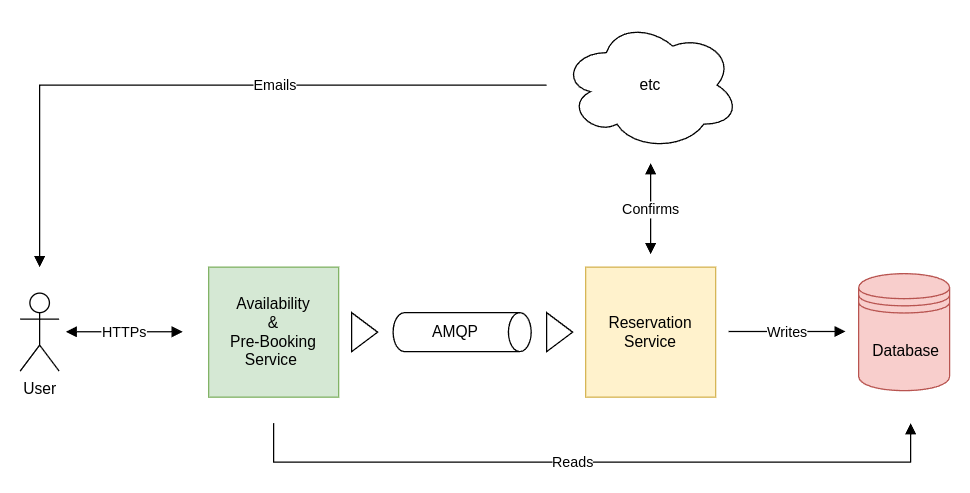

The diagram above was exported from draw.io. Its source (the exported page's mxGraphModel, read from the mxfile embedded in the PNG):
<mxGraphModel dx="2022" dy="683" grid="1" gridSize="10" guides="1" tooltips="1" connect="1" arrows="1" fold="1" page="1" pageScale="1" pageWidth="827" pageHeight="1169" math="0" shadow="0">
  <root>
    <mxCell id="0" />
    <mxCell id="1" parent="0" />
    <mxCell id="FiDSlbSUAsl9nSzJVN6b-2" value="Availability &lt;br&gt;&amp;amp;&lt;br&gt;Pre-Booking&lt;br&gt;Service&amp;nbsp;" style="rounded=0;whiteSpace=wrap;html=1;fillColor=#d5e8d4;strokeColor=#82b366;" vertex="1" parent="1">
      <mxGeometry x="20" y="700" width="100" height="100" as="geometry" />
    </mxCell>
    <mxCell id="FiDSlbSUAsl9nSzJVN6b-3" value="User" style="shape=umlActor;verticalLabelPosition=bottom;verticalAlign=top;html=1;outlineConnect=0;" vertex="1" parent="1">
      <mxGeometry x="-125" y="719.99" width="30" height="60" as="geometry" />
    </mxCell>
    <mxCell id="FiDSlbSUAsl9nSzJVN6b-4" value="" style="shape=cylinder3;whiteSpace=wrap;html=1;boundedLbl=1;backgroundOutline=1;size=8.766904761904925;rotation=90;" vertex="1" parent="1">
      <mxGeometry x="200" y="696.87" width="30" height="106.25" as="geometry" />
    </mxCell>
    <mxCell id="FiDSlbSUAsl9nSzJVN6b-5" value="&amp;nbsp;Database" style="shape=datastore;whiteSpace=wrap;html=1;fillColor=#f8cecc;strokeColor=#b85450;" vertex="1" parent="1">
      <mxGeometry x="520" y="705" width="70" height="90" as="geometry" />
    </mxCell>
    <mxCell id="FiDSlbSUAsl9nSzJVN6b-6" value="etc" style="ellipse;shape=cloud;whiteSpace=wrap;html=1;" vertex="1" parent="1">
      <mxGeometry x="291.82" y="510" width="136.36" height="100" as="geometry" />
    </mxCell>
    <mxCell id="FiDSlbSUAsl9nSzJVN6b-7" value="" style="endArrow=block;startArrow=block;html=1;rounded=0;endFill=1;startFill=1;" edge="1" parent="1">
      <mxGeometry width="50" height="50" relative="1" as="geometry">
        <mxPoint x="-90" y="749.71" as="sourcePoint" />
        <mxPoint y="749.71" as="targetPoint" />
      </mxGeometry>
    </mxCell>
    <mxCell id="FiDSlbSUAsl9nSzJVN6b-8" value="HTTPs" style="edgeLabel;html=1;align=center;verticalAlign=middle;resizable=0;points=[];" vertex="1" connectable="0" parent="FiDSlbSUAsl9nSzJVN6b-7">
      <mxGeometry x="0.0044" relative="1" as="geometry">
        <mxPoint as="offset" />
      </mxGeometry>
    </mxCell>
    <mxCell id="FiDSlbSUAsl9nSzJVN6b-9" value="AMQP" style="text;html=1;align=center;verticalAlign=middle;whiteSpace=wrap;rounded=0;" vertex="1" parent="1">
      <mxGeometry x="180" y="734.99" width="60" height="30" as="geometry" />
    </mxCell>
    <mxCell id="FiDSlbSUAsl9nSzJVN6b-10" value="" style="triangle;whiteSpace=wrap;html=1;" vertex="1" parent="1">
      <mxGeometry x="130" y="735" width="20" height="30" as="geometry" />
    </mxCell>
    <mxCell id="FiDSlbSUAsl9nSzJVN6b-12" value="" style="triangle;whiteSpace=wrap;html=1;" vertex="1" parent="1">
      <mxGeometry x="280" y="735" width="20" height="30" as="geometry" />
    </mxCell>
    <mxCell id="FiDSlbSUAsl9nSzJVN6b-13" value="Reservation Service" style="rounded=0;whiteSpace=wrap;html=1;fillColor=#fff2cc;strokeColor=#d6b656;" vertex="1" parent="1">
      <mxGeometry x="310" y="700" width="100" height="100" as="geometry" />
    </mxCell>
    <mxCell id="FiDSlbSUAsl9nSzJVN6b-14" value="" style="endArrow=block;startArrow=none;html=1;rounded=0;startFill=0;endFill=1;" edge="1" parent="1">
      <mxGeometry width="50" height="50" relative="1" as="geometry">
        <mxPoint x="420" y="749.5" as="sourcePoint" />
        <mxPoint x="510" y="749.5" as="targetPoint" />
      </mxGeometry>
    </mxCell>
    <mxCell id="FiDSlbSUAsl9nSzJVN6b-15" value="Writes" style="edgeLabel;html=1;align=center;verticalAlign=middle;resizable=0;points=[];" vertex="1" connectable="0" parent="FiDSlbSUAsl9nSzJVN6b-14">
      <mxGeometry x="0.0044" relative="1" as="geometry">
        <mxPoint as="offset" />
      </mxGeometry>
    </mxCell>
    <mxCell id="FiDSlbSUAsl9nSzJVN6b-17" value="" style="endArrow=block;html=1;rounded=0;startArrow=block;startFill=1;endFill=1;" edge="1" parent="1">
      <mxGeometry width="50" height="50" relative="1" as="geometry">
        <mxPoint x="360" y="690" as="sourcePoint" />
        <mxPoint x="360" y="620" as="targetPoint" />
      </mxGeometry>
    </mxCell>
    <mxCell id="FiDSlbSUAsl9nSzJVN6b-21" value="Confirms" style="edgeLabel;html=1;align=center;verticalAlign=middle;resizable=0;points=[];" vertex="1" connectable="0" parent="FiDSlbSUAsl9nSzJVN6b-17">
      <mxGeometry x="-0.2286" y="2" relative="1" as="geometry">
        <mxPoint x="2" y="-8" as="offset" />
      </mxGeometry>
    </mxCell>
    <mxCell id="FiDSlbSUAsl9nSzJVN6b-19" value="" style="endArrow=block;html=1;rounded=0;endFill=1;" edge="1" parent="1">
      <mxGeometry width="50" height="50" relative="1" as="geometry">
        <mxPoint x="70" y="820" as="sourcePoint" />
        <mxPoint x="560" y="820" as="targetPoint" />
        <Array as="points">
          <mxPoint x="70" y="850" />
          <mxPoint x="560" y="850" />
        </Array>
      </mxGeometry>
    </mxCell>
    <mxCell id="FiDSlbSUAsl9nSzJVN6b-20" value="Reads" style="edgeLabel;html=1;align=center;verticalAlign=middle;resizable=0;points=[];" vertex="1" connectable="0" parent="FiDSlbSUAsl9nSzJVN6b-19">
      <mxGeometry x="-0.1236" y="3" relative="1" as="geometry">
        <mxPoint x="19" y="3" as="offset" />
      </mxGeometry>
    </mxCell>
    <mxCell id="FiDSlbSUAsl9nSzJVN6b-22" value="" style="endArrow=block;html=1;rounded=0;endFill=1;" edge="1" parent="1">
      <mxGeometry width="50" height="50" relative="1" as="geometry">
        <mxPoint x="280" y="560" as="sourcePoint" />
        <mxPoint x="-110" y="700" as="targetPoint" />
        <Array as="points">
          <mxPoint x="-110" y="560" />
        </Array>
      </mxGeometry>
    </mxCell>
    <mxCell id="FiDSlbSUAsl9nSzJVN6b-23" value="Emails" style="edgeLabel;html=1;align=center;verticalAlign=middle;resizable=0;points=[];" vertex="1" connectable="0" parent="FiDSlbSUAsl9nSzJVN6b-22">
      <mxGeometry x="-0.1411" relative="1" as="geometry">
        <mxPoint x="18" as="offset" />
      </mxGeometry>
    </mxCell>
  </root>
</mxGraphModel>